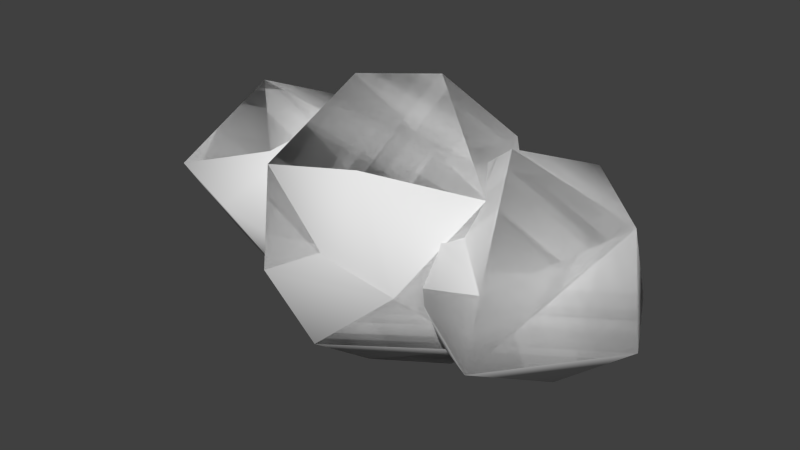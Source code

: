 # Source: Cloud_1.blend  (saved by Blender 2.91.10; exported with 4.5.12 LTS)
import bpy
from mathutils import Matrix  # noqa: F401  (used for matrix-valued properties, if any)

bpy.ops.wm.read_factory_settings(use_empty=True)
scene = bpy.context.scene
scene.name = 'Scene'

# ---- collections
col_cloud_1 = bpy.data.collections.new('Cloud_1'); scene.collection.children.link(col_cloud_1)

# ---- world
world_world = bpy.data.worlds.new('World'); scene.world = world_world
world_world.color = (0.05088, 0.05088, 0.05088)
world_world.use_sun_shadow = False
world_world.sun_shadow_jitter_overblur = 0.0
world_world.cycles.sampling_method = 'MANUAL'
world_world.cycles.sample_map_resolution = 256

# ---- meshes
me_icosphere_001 = bpy.data.meshes.new('Icosphere.001')
me_icosphere_001.from_pydata([(-1.193, -1.005, -0.8468), (-2.77, 1.65, -1.308), (-1.193, 1.098, -0.8468), (-2.347, -1.946, 0.5226), (-2.997, -0.2127, 2.169), (-2.284, -0.2127, -2.074), (-0.939, 0.04621, -1.004), (-4.341, 0.04621, -1.295), (-1.465, -1.572, 0.04765), (-3.809, -1.548, 0.7697), (-4.712, 0.2975, 0.5909), (-1.465, 1.664, 0.04765), (-3.285, 2.032, -0.05953), (-1.264, 1.046, 1.099), (-1.572, 0.06181, 1.73), (-2.511, 1.65, 1.404), (0.8689, 0.1201, -0.7572), (2.364, 2.113, -0.3377), (3.047, -1.916, 0.7673), (1.211, -0.9313, 1.032), (1.211, 1.172, 1.032), (2.301, -0.1387, 2.259), (2.651, -1.664, -0.9104), (3.014, 0.379, -1.984), (1.98, -0.3723, -1.778), (1.281, -0.8798, -0.9142), (1.281, 1.12, -0.9142), (4.729, -0.1311, -0.406), (1.482, -1.498, 0.1372), (1.482, 1.738, 0.1372), (3.826, 1.714, -0.5848), (0.9565, 0.1201, 1.189), (4.358, 0.1201, 1.48), (2.787, 1.724, 1.493), (-0.6073, 1.955, -1.636), (2.193, -0.616, 1.525), (0.2282, 0.7894, 2.739), (-0.2285, -0.616, -2.393), (-0.009496, -2.216, -1.179), (2.187, -0.6338, -1.179), (1.081, 0.08671, -2.299), (-2.193, -0.616, -1.179), (-1.82, 0.7222, -1.715), (1.361, 1.944, -1.179), (2.694, 0.08671, 0.3112), (1.517, -2.001, 0.1729), (-0.8327, -2.476, 0.03456), (-1.517, 2.175, 0.1729), (-1.361, -1.771, 1.525), (-2.187, 0.8072, 1.525), (0.009178, 2.39, 1.525), (0.607, -1.782, 1.981), (1.819, 0.7222, 2.06), (-1.081, 0.0867, 2.644)], [], [(46, 38, 45, 51, 48), (5, 7, 1), (3, 9, 10, 7, 5), (26, 29, 17, 30, 23, 24, 25, 16), (10, 9, 4), (49, 47, 34, 42, 41), (40, 37, 42, 34, 43), (7, 10, 12, 1), (20, 31, 21, 33, 17, 29), (48, 53, 49, 41, 46), (51, 35, 52, 36, 53, 48), (18, 32, 21), (12, 10, 4, 15), (32, 33, 21), (24, 22, 18, 28, 25), (40, 39, 45, 38, 37), (52, 35, 44, 43, 50, 36), (33, 32, 27, 30, 17), (44, 35, 51, 45, 39), (27, 23, 30), (22, 27, 32, 18), (39, 40, 43, 44), (14, 13, 15, 4), (28, 18, 21, 31, 19), (23, 27, 22, 24), (47, 50, 43, 34), (37, 38, 46, 41, 42), (12, 15, 13, 11, 2, 1), (6, 5, 1, 2), (49, 53, 36, 50, 47), (8, 14, 4, 9, 3), (3, 5, 6, 0, 8)])
me_icosphere_001.polygons.foreach_set('use_smooth', [True] * 32)
me_icosphere_001.use_remesh_preserve_volume = False
me_icosphere_001.use_remesh_preserve_attributes = False
me_icosphere_001.use_mirror_vertex_groups = False
me_icosphere_001.update()
me_icosphere_001.normals_split_custom_set([tuple(v) for v in zip(*[iter([-0.4287, -0.9032, -0.02357, -0.01645, -0.8334, -0.5525, 0.5521, -0.832, -0.05473, 0.3225, -0.7146, 0.6207, -0.4593, -0.7117, 0.5315, -0.02384, -0.2696, -0.9627, -0.728, -0.09937, -0.6784, -0.0851, 0.8017, -0.5917, 0.02743, -0.9922, 0.1215, -0.4526, -0.8568, 0.2471, -0.986, 0.06524, 0.1533, -0.728, -0.09937, -0.6784, -0.02384, -0.2696, -0.9627, -0.3384, 0.5107, -0.7904, -0.5571, 0.8197, 0.1333, -0.1164, 0.961, -0.251, 0.5288, 0.7423, -0.4115, 0.1879, 0.1153, -0.9754, -0.1256, -0.1344, -0.9829, -0.4837, -0.4566, -0.7467, -0.3384, 0.5107, -0.7904, -0.986, 0.06524, 0.1533, -0.4526, -0.8568, 0.2471, -0.1546, -0.09919, 0.983, -0.8964, 0.2452, 0.3691, -0.5902, 0.8054, 0.05442, -0.2854, 0.7269, -0.6246, -0.7038, 0.2, -0.6817, -0.8876, -0.285, -0.362, 0.4511, -0.01631, -0.8923, -0.04644, -0.324, -0.9449, -0.7038, 0.2, -0.6817, -0.2854, 0.7269, -0.6246, 0.5091, 0.7564, -0.4107, -0.728, -0.09937, -0.6784, -0.986, 0.06524, 0.1533, -0.3572, 0.9322, 0.05778, -0.0851, 0.8017, -0.5917, -0.4333, 0.6296, 0.6449, -0.5433, 0.07186, 0.8365, -0.1241, -0.09674, 0.9875, 0.1745, 0.7192, 0.6725, -0.1164, 0.961, -0.251, -0.5571, 0.8197, 0.1333, -0.4593, -0.7117, 0.5315, -0.4543, -0.01082, 0.8908, -0.8964, 0.2452, 0.3691, -0.8876, -0.285, -0.362, -0.4287, -0.9032, -0.02357, 0.3225, -0.7146, 0.6207, 0.7679, -0.2255, 0.5995, 0.5444, 0.2157, 0.8106, 0.145, 0.3078, 0.9403, -0.4543, -0.01082, 0.8908, -0.4593, -0.7117, 0.5315, 0.216, -0.9179, 0.3329, 0.8032, 0.0304, 0.5949, -0.1241, -0.09674, 0.9875, -0.3572, 0.9322, 0.05778, -0.986, 0.06524, 0.1533, -0.1546, -0.09919, 0.983, -0.02532, 0.8048, 0.593, 0.8032, 0.0304, 0.5949, 0.1745, 0.7192, 0.6725, -0.1241, -0.09674, 0.9875, -0.1256, -0.1344, -0.9829, 0.181, -0.8559, -0.4845, 0.216, -0.9179, 0.3329, -0.4369, -0.8963, 0.07514, -0.4837, -0.4566, -0.7467, 0.4511, -0.01631, -0.8923, 0.8109, -0.3217, -0.4889, 0.5521, -0.832, -0.05473, -0.01645, -0.8334, -0.5525, -0.04644, -0.324, -0.9449, 0.5444, 0.2157, 0.8106, 0.7679, -0.2255, 0.5995, 0.9848, 0.1485, 0.08978, 0.5091, 0.7564, -0.4107, 0.1199, 0.9003, 0.4185, 0.145, 0.3078, 0.9403, 0.1745, 0.7192, 0.6725, 0.8032, 0.0304, 0.5949, 0.9466, -0.09762, -0.3072, 0.5288, 0.7423, -0.4115, -0.1164, 0.961, -0.251, 0.9848, 0.1485, 0.08978, 0.7679, -0.2255, 0.5995, 0.3225, -0.7146, 0.6207, 0.5521, -0.832, -0.05473, 0.8109, -0.3217, -0.4889, 0.9466, -0.09762, -0.3072, 0.1879, 0.1153, -0.9754, 0.5288, 0.7423, -0.4115, 0.181, -0.8559, -0.4845, 0.9466, -0.09762, -0.3072, 0.8032, 0.0304, 0.5949, 0.216, -0.9179, 0.3329, 0.8109, -0.3217, -0.4889, 0.4511, -0.01631, -0.8923, 0.5091, 0.7564, -0.4107, 0.9848, 0.1485, 0.08978, 0.3248, -0.1001, 0.9405, 0.3587, 0.7548, 0.5492, -0.02532, 0.8048, 0.593, -0.1546, -0.09919, 0.983, -0.4369, -0.8963, 0.07514, 0.216, -0.9179, 0.3329, -0.1241, -0.09674, 0.9875, -0.5433, 0.07186, 0.8365, -0.4049, -0.6427, 0.6504, 0.1879, 0.1153, -0.9754, 0.9466, -0.09762, -0.3072, 0.181, -0.8559, -0.4845, -0.1256, -0.1344, -0.9829, -0.5902, 0.8054, 0.05442, 0.1199, 0.9003, 0.4185, 0.5091, 0.7564, -0.4107, -0.2854, 0.7269, -0.6246, -0.04644, -0.324, -0.9449, -0.01645, -0.8334, -0.5525, -0.4287, -0.9032, -0.02357, -0.8876, -0.285, -0.362, -0.7038, 0.2, -0.6817, -0.3572, 0.9322, 0.05778, -0.02532, 0.8048, 0.593, 0.3587, 0.7548, 0.5492, 0.3128, 0.9496, -0.02292, 0.4575, 0.6904, -0.5604, -0.0851, 0.8017, -0.5917, 0.4306, -0.1454, -0.8908, -0.02384, -0.2696, -0.9627, -0.0851, 0.8017, -0.5917, 0.4575, 0.6904, -0.5604, -0.8964, 0.2452, 0.3691, -0.4543, -0.01082, 0.8908, 0.145, 0.3078, 0.9403, 0.1199, 0.9003, 0.4185, -0.5902, 0.8054, 0.05442, 0.3283, -0.9261, -0.1858, 0.3248, -0.1001, 0.9405, -0.1546, -0.09919, 0.983, -0.4526, -0.8568, 0.2471, 0.02743, -0.9922, 0.1215, 0.02743, -0.9922, 0.1215, -0.02384, -0.2696, -0.9627, 0.4306, -0.1454, -0.8908, 0.231, -0.7196, -0.6548, 0.3283, -0.9261, -0.1858])] * 3)])
me_icosphere_006 = bpy.data.meshes.new('Icosphere.006')
me_icosphere_006.from_pydata([(-2.77, 1.65, -1.308), (-1.193, 1.098, -0.8468), (-2.997, -0.2127, 2.169), (-2.284, -0.2127, -2.074), (-0.939, 0.04621, -1.004), (-4.341, 0.04621, -1.295), (-1.465, -1.572, 0.04765), (-3.809, -1.548, 0.7697), (-4.712, 0.2975, 0.5909), (-1.465, 1.664, 0.04765), (-3.285, 2.032, -0.05953), (-1.264, 1.046, 1.099), (-1.572, 0.06181, 1.73), (-2.511, 1.65, 1.404), (2.364, 2.113, -0.3377), (3.047, -1.916, 0.7673), (2.301, -0.1387, 2.259), (2.651, -1.664, -0.9104), (1.98, -0.3723, -1.778), (1.281, -0.8798, -0.9142), (1.281, 1.12, -0.9142), (4.729, -0.1311, -0.406), (1.482, -1.498, 0.1372), (1.482, 1.738, 0.1372), (3.826, 1.714, -0.5848), (0.9565, 0.1201, 1.189), (4.358, 0.1201, 1.48), (2.787, 1.724, 1.493), (-0.6073, 1.955, -1.636), (2.193, -0.616, 1.525), (0.2282, 0.7894, 2.739), (-0.2285, -0.616, -2.393), (-0.009496, -2.216, -1.179), (2.187, -0.6338, -1.179), (1.081, 0.08671, -2.299), (-2.193, -0.616, -1.179), (-1.82, 0.7222, -1.715), (1.361, 1.944, -1.179), (2.694, 0.08671, 0.3112), (1.517, -2.001, 0.1729), (-0.8327, -2.476, 0.03456), (-1.517, 2.175, 0.1729), (-1.361, -1.771, 1.525), (-2.187, 0.8072, 1.525), (0.009178, 2.39, 1.525), (1.819, 0.7222, 2.06), (-1.081, 0.0867, 2.644)], [], [(10, 8, 7, 2, 13), (22, 15, 26, 16, 25), (4, 3, 5, 0, 1), (20, 23, 14, 24, 18, 19), (43, 41, 28, 36, 35), (34, 31, 36, 28, 37), (5, 8, 10, 0), (25, 16, 27, 14, 23), (42, 46, 43, 35, 40), (42, 29, 45, 30, 46), (21, 17, 18, 24), (26, 27, 16), (18, 17, 15, 22, 19), (34, 33, 39, 32, 31), (45, 29, 38, 37, 44, 30), (27, 26, 21, 24, 14), (38, 29, 42, 40, 32, 39, 33), (17, 21, 26, 15), (33, 34, 37, 38), (12, 11, 13, 2), (41, 44, 37, 28), (31, 32, 40, 35, 36), (10, 13, 11, 9, 1, 0), (43, 46, 30, 44, 41), (6, 12, 2, 7), (3, 4, 6, 7, 8, 5)])
me_icosphere_006.polygons.foreach_set('use_smooth', [True] * 26)
me_icosphere_006.use_remesh_preserve_volume = False
me_icosphere_006.use_remesh_preserve_attributes = False
me_icosphere_006.use_mirror_vertex_groups = False
me_icosphere_006.update()
me_icosphere_006.normals_split_custom_set([tuple(v) for v in zip(*[iter([-0.4149, 0.9057, 0.08655, -0.9944, 0.06748, 0.08107, -0.3742, -0.8839, 0.2805, -0.1534, -0.102, 0.9829, -0.07426, 0.7398, 0.6687, -0.3308, -0.9294, 0.1637, 0.1865, -0.9338, 0.3055, 0.74, -0.01364, 0.6724, -0.2129, -0.04578, 0.976, -0.4699, 0.04308, 0.8817, -0.07707, -0.287, -0.9548, -0.08122, -0.2998, -0.9506, -0.531, -0.1435, -0.8352, -0.0724, 0.8093, -0.5829, 0.2413, 0.7099, -0.6617, -0.2581, 0.4802, -0.8383, -0.5876, 0.8068, 0.0625, -0.08566, 0.9466, -0.3109, 0.5619, 0.6489, -0.513, -0.04029, -0.03838, -0.9985, -0.4301, -0.5683, -0.7015, -0.8964, 0.2452, 0.3691, -0.5902, 0.8054, 0.05442, -0.2854, 0.7269, -0.6246, -0.7038, 0.2, -0.6817, -0.8876, -0.285, -0.362, 0.4511, -0.01631, -0.8923, -0.04644, -0.324, -0.9449, -0.7038, 0.2, -0.6817, -0.2854, 0.7269, -0.6246, 0.5091, 0.7564, -0.4107, -0.531, -0.1435, -0.8352, -0.9944, 0.06748, 0.08107, -0.4149, 0.9057, 0.08655, -0.0724, 0.8093, -0.5829, -0.4699, 0.04308, 0.8817, -0.2129, -0.04578, 0.976, 0.1394, 0.7333, 0.6655, -0.08566, 0.9466, -0.3109, -0.5876, 0.8068, 0.0625, -0.3507, -0.7434, 0.5696, -0.4458, -0.09412, 0.8902, -0.8964, 0.2452, 0.3691, -0.8876, -0.285, -0.362, -0.245, -0.9672, 0.0676, -0.3507, -0.7434, 0.5696, 0.6283, -0.3831, 0.6771, 0.6017, 0.1226, 0.7893, 0.1883, 0.2343, 0.9538, -0.4458, -0.09412, 0.8902, 0.9225, -0.08274, -0.3769, 0.2104, -0.7833, -0.585, -0.04029, -0.03838, -0.9985, 0.5619, 0.6489, -0.513, 0.74, -0.01364, 0.6724, 0.1394, 0.7333, 0.6655, -0.2129, -0.04578, 0.976, -0.04029, -0.03838, -0.9985, 0.2104, -0.7833, -0.585, 0.1865, -0.9338, 0.3055, -0.3308, -0.9294, 0.1637, -0.4301, -0.5683, -0.7015, 0.4511, -0.01631, -0.8923, 0.7731, -0.4247, -0.4711, 0.5246, -0.8293, -0.1925, 0.1096, -0.8328, -0.5426, -0.04644, -0.324, -0.9449, 0.6017, 0.1226, 0.7893, 0.6283, -0.3831, 0.6771, 0.9772, 0.04083, 0.2084, 0.5091, 0.7564, -0.4107, 0.1199, 0.9003, 0.4185, 0.1883, 0.2343, 0.9538, 0.1394, 0.7333, 0.6655, 0.74, -0.01364, 0.6724, 0.9225, -0.08274, -0.3769, 0.5619, 0.6489, -0.513, -0.08566, 0.9466, -0.3109, 0.9772, 0.04083, 0.2084, 0.6283, -0.3831, 0.6771, -0.3507, -0.7434, 0.5696, -0.245, -0.9672, 0.0676, 0.1096, -0.8328, -0.5426, 0.5246, -0.8293, -0.1925, 0.7731, -0.4247, -0.4711, 0.2104, -0.7833, -0.585, 0.9225, -0.08274, -0.3769, 0.74, -0.01364, 0.6724, 0.1865, -0.9338, 0.3055, 0.7731, -0.4247, -0.4711, 0.4511, -0.01631, -0.8923, 0.5091, 0.7564, -0.4107, 0.9772, 0.04083, 0.2084, 0.3249, -0.1473, 0.9342, 0.3587, 0.7548, 0.5492, -0.07426, 0.7398, 0.6687, -0.1534, -0.102, 0.9829, -0.5902, 0.8054, 0.05442, 0.1199, 0.9003, 0.4185, 0.5091, 0.7564, -0.4107, -0.2854, 0.7269, -0.6246, -0.04644, -0.324, -0.9449, 0.1096, -0.8328, -0.5426, -0.245, -0.9672, 0.0676, -0.8876, -0.285, -0.362, -0.7038, 0.2, -0.6817, -0.4149, 0.9057, 0.08655, -0.07426, 0.7398, 0.6687, 0.3587, 0.7548, 0.5492, 0.3128, 0.9496, -0.02292, 0.2413, 0.7099, -0.6617, -0.0724, 0.8093, -0.5829, -0.8964, 0.2452, 0.3691, -0.4458, -0.09412, 0.8902, 0.1883, 0.2343, 0.9538, 0.1199, 0.9003, 0.4185, -0.5902, 0.8054, 0.05442, -0.06996, -0.9951, -0.07038, 0.3249, -0.1473, 0.9342, -0.1534, -0.102, 0.9829, -0.3742, -0.8839, 0.2805, -0.08122, -0.2998, -0.9506, -0.07707, -0.287, -0.9548, -0.06996, -0.9951, -0.07038, -0.3742, -0.8839, 0.2805, -0.9944, 0.06748, 0.08107, -0.531, -0.1435, -0.8352])] * 3)])
me_icosphere_007 = bpy.data.meshes.new('Icosphere.007')
me_icosphere_007.from_pydata([(-2.77, 1.65, -1.308), (-1.193, 1.098, -0.8468), (-2.997, -0.2127, 2.169), (-0.939, 0.04621, -1.004), (-4.341, 0.04621, -1.295), (-1.465, -1.572, 0.04765), (-3.809, -1.548, 0.7697), (-4.712, 0.2975, 0.5909), (-1.465, 1.664, 0.04765), (-3.285, 2.032, -0.05953), (-1.264, 1.046, 1.099), (-1.572, 0.06181, 1.73), (-2.511, 1.65, 1.404), (2.364, 2.113, -0.3377), (3.047, -1.916, 0.7673), (2.651, -1.664, -0.9104), (1.98, -0.3723, -1.778), (1.281, -0.8798, -0.9142), (1.281, 1.12, -0.9142), (4.729, -0.1311, -0.406), (1.482, -1.498, 0.1372), (1.482, 1.738, 0.1372), (3.826, 1.714, -0.5848), (0.9565, 0.1201, 1.189), (4.358, 0.1201, 1.48), (-0.6073, 1.955, -1.636), (2.193, -0.616, 1.525), (0.2282, 0.7894, 2.739), (-0.2285, -0.616, -2.393), (1.081, 0.08671, -2.299), (-1.82, 0.7222, -1.715), (1.361, 1.944, -1.179), (2.694, 0.08671, 0.3112), (-0.8327, -2.476, 0.03456), (-1.517, 2.175, 0.1729), (-1.361, -1.771, 1.525), (1.819, 0.7222, 2.06), (-1.081, 0.0867, 2.644)], [], [(9, 7, 6, 2, 12), (20, 14, 24, 23), (3, 4, 0, 1), (18, 21, 13, 22, 16, 17), (24, 13, 21, 23), (29, 28, 30, 25, 31), (4, 7, 9, 0), (34, 27, 36, 26, 32, 31, 25), (35, 26, 36, 27, 37), (19, 15, 16, 22), (16, 15, 14, 20, 17), (35, 37, 34, 25, 30, 33), (32, 26, 35, 33, 28, 29), (24, 19, 22, 13), (15, 19, 24, 14), (32, 29, 31), (11, 10, 12, 2), (28, 33, 30), (9, 12, 10, 8, 1, 0), (37, 27, 34), (5, 11, 2, 6), (3, 5, 6, 7, 4)])
me_icosphere_007.polygons.foreach_set('use_smooth', [True] * 22)
me_icosphere_007.use_remesh_preserve_volume = False
me_icosphere_007.use_remesh_preserve_attributes = False
me_icosphere_007.use_mirror_vertex_groups = False
me_icosphere_007.update()
me_icosphere_007.normals_split_custom_set([tuple(v) for v in zip(*[iter([-0.4149, 0.9057, 0.08655, -0.9922, 0.1239, 0.01068, -0.4344, -0.8783, 0.1996, -0.1534, -0.102, 0.9829, -0.07426, 0.7398, 0.6687, -0.3841, -0.8802, 0.2789, 0.1922, -0.8807, 0.433, 0.6006, 0.03705, 0.7987, -0.1282, 0.1319, 0.9829, -0.07554, -0.4082, -0.9098, -0.539, -0.08695, -0.8378, -0.07332, 0.708, -0.7024, 0.2904, 0.5031, -0.814, -0.2581, 0.4802, -0.8383, -0.1874, 0.9449, 0.2684, -0.03148, 0.9855, -0.1666, 0.5767, 0.6804, -0.4521, -0.04029, -0.03838, -0.9985, -0.4301, -0.5683, -0.7015, 0.6006, 0.03705, 0.7987, -0.03148, 0.9855, -0.1666, -0.1874, 0.9449, 0.2684, -0.1282, 0.1319, 0.9829, 0.5436, -0.2297, -0.8073, -0.00419, -0.5143, -0.8576, -0.8094, 0.01559, -0.5871, -0.2367, 0.7981, -0.554, 0.5418, 0.75, -0.3795, -0.539, -0.08695, -0.8378, -0.9922, 0.1239, 0.01068, -0.4149, 0.9057, 0.08655, -0.07332, 0.708, -0.7024, -0.5762, 0.7575, 0.307, 0.1878, 0.3446, 0.9198, 0.4442, 0.3137, 0.8392, 0.7376, -0.4141, 0.5334, 0.9896, 0.1308, -0.06071, 0.5418, 0.75, -0.3795, -0.2367, 0.7981, -0.554, -0.6015, -0.7199, 0.3462, 0.7376, -0.4141, 0.5334, 0.4442, 0.3137, 0.8392, 0.1878, 0.3446, 0.9198, -0.5498, -0.01314, 0.8352, 0.9391, -0.09531, -0.3302, 0.2104, -0.7833, -0.585, -0.04029, -0.03838, -0.9985, 0.5767, 0.6804, -0.4521, -0.04029, -0.03838, -0.9985, 0.2104, -0.7833, -0.585, 0.1922, -0.8807, 0.433, -0.3841, -0.8802, 0.2789, -0.4301, -0.5683, -0.7015, -0.6015, -0.7199, 0.3462, -0.5498, -0.01314, 0.8352, -0.5762, 0.7575, 0.307, -0.2367, 0.7981, -0.554, -0.8094, 0.01559, -0.5871, -0.3744, -0.8832, -0.2825, 0.9896, 0.1308, -0.06071, 0.7376, -0.4141, 0.5334, -0.6015, -0.7199, 0.3462, -0.3744, -0.8832, -0.2825, -0.00419, -0.5143, -0.8576, 0.5436, -0.2297, -0.8073, 0.6006, 0.03705, 0.7987, 0.9391, -0.09531, -0.3302, 0.5767, 0.6804, -0.4521, -0.03148, 0.9855, -0.1666, 0.2104, -0.7833, -0.585, 0.9391, -0.09531, -0.3302, 0.6006, 0.03705, 0.7987, 0.1922, -0.8807, 0.433, 0.9896, 0.1308, -0.06071, 0.5436, -0.2297, -0.8073, 0.5418, 0.75, -0.3795, 0.3249, -0.1473, 0.9342, 0.3587, 0.7548, 0.5492, -0.07426, 0.7398, 0.6687, -0.1534, -0.102, 0.9829, -0.00419, -0.5143, -0.8576, -0.3744, -0.8832, -0.2825, -0.8094, 0.01559, -0.5871, -0.4149, 0.9057, 0.08655, -0.07426, 0.7398, 0.6687, 0.3587, 0.7548, 0.5492, 0.3128, 0.9496, -0.02292, 0.2904, 0.5031, -0.814, -0.07332, 0.708, -0.7024, -0.5498, -0.01314, 0.8352, 0.1878, 0.3446, 0.9198, -0.5762, 0.7575, 0.307, -0.09866, -0.9787, -0.18, 0.3249, -0.1473, 0.9342, -0.1534, -0.102, 0.9829, -0.4344, -0.8783, 0.1996, -0.07554, -0.4082, -0.9098, -0.09866, -0.9787, -0.18, -0.4344, -0.8783, 0.1996, -0.9922, 0.1239, 0.01068, -0.539, -0.08695, -0.8378])] * 3)])

# ---- objects
ob_cloud_1_lod0 = bpy.data.objects.new('Cloud_1_LOD0', me_icosphere_001)
ob_cloud_1_lod1 = bpy.data.objects.new('Cloud_1_LOD1', me_icosphere_006)
ob_cloud_1_lod2 = bpy.data.objects.new('Cloud_1_LOD2', me_icosphere_007)

# ---- transforms, parenting, visibility, modifiers, constraints
ob_cloud_1_lod0.location = (0.0, 0.0, 0.0)
ob_cloud_1_lod0.color = (0.8, 0.8, 0.8, 1.0)
ob_cloud_1_lod0.lineart.crease_threshold = 0.0
ob_cloud_1_lod1.location = (0.0, 0.0, 0.0)
ob_cloud_1_lod1.color = (0.8, 0.8, 0.8, 1.0)
ob_cloud_1_lod1.lineart.crease_threshold = 0.0
ob_cloud_1_lod2.location = (0.0, 0.0, 0.0)
ob_cloud_1_lod2.color = (0.8, 0.8, 0.8, 1.0)
ob_cloud_1_lod2.lineart.crease_threshold = 0.0

# ---- collection membership
col_cloud_1.objects.link(ob_cloud_1_lod0)
col_cloud_1.objects.link(ob_cloud_1_lod1)
col_cloud_1.objects.link(ob_cloud_1_lod2)

# ---- scene / render settings (as saved in the file)
scene.frame_start = 1; scene.frame_end = 250; scene.frame_set(1)
scene.render.engine = 'BLENDER_EEVEE_NEXT'
scene.render.resolution_percentage = 50
scene.render.dither_intensity = 0.0
scene.cycles.use_denoising = False
scene.cycles.samples = 10
scene.cycles.sampling_pattern = 'TABULATED_SOBOL'
scene.cycles.light_sampling_threshold = 0.0
scene.cycles.use_adaptive_sampling = False
scene.cycles.use_light_tree = False
scene.cycles.blur_glossy = 0.0
scene.cycles.pixel_filter_type = 'GAUSSIAN'
scene.cycles.sample_clamp_indirect = 0.0
scene.view_settings.view_transform = 'Standard'
bpy.context.view_layer.update()

# ---- added for rendering (the .blend has no active camera and no usable light): camera, sun
cam_auto = bpy.data.cameras.new('AutoCamera')
cam_auto.lens = 50.0
cam_auto.sensor_width = 36.0
cam_auto.clip_end = 1000.0
ob_auto_camera = bpy.data.objects.new('AutoCamera', cam_auto)
scene.collection.objects.link(ob_auto_camera)
ob_auto_camera.location = (10.9222, -13.1391, 8.90362)
ob_auto_camera.rotation_euler = (1.09748, -7.21219e-08, 0.694738)
scene.camera = ob_auto_camera
light_auto_sun = bpy.data.lights.new('AutoSun', 'SUN')
light_auto_sun.energy = 3.0
light_auto_sun.angle = 0.0523599
ob_auto_sun = bpy.data.objects.new('AutoSun', light_auto_sun)
scene.collection.objects.link(ob_auto_sun)
ob_auto_sun.rotation_euler = (0.872665, 0.174533, 0.523599)
bpy.context.view_layer.update()
